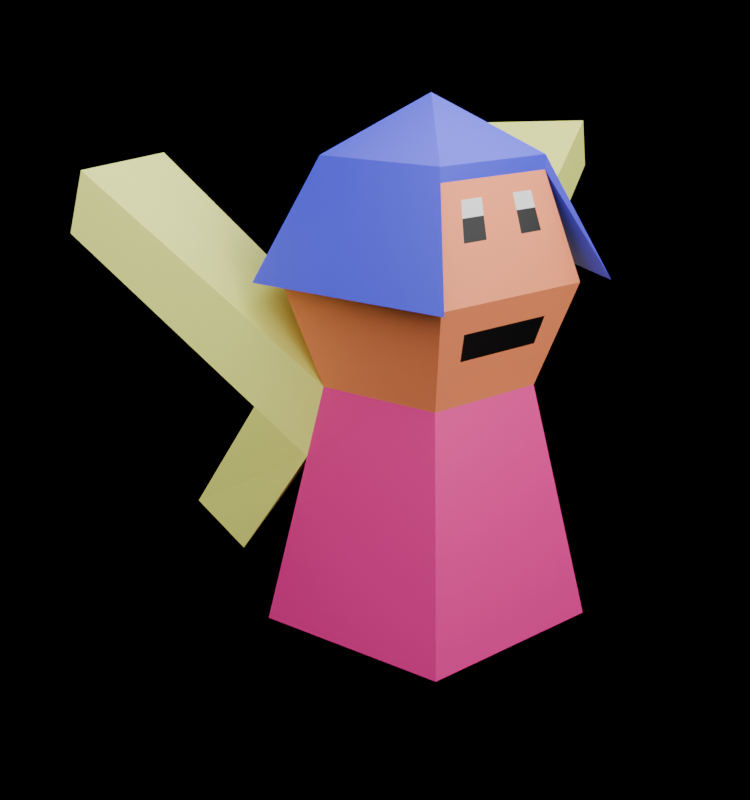 # Source: Pixie.blend  (saved by Blender 5.2.45; exported with 4.5.12 LTS)
import bpy
from mathutils import Matrix  # noqa: F401  (used for matrix-valued properties, if any)

bpy.ops.wm.read_factory_settings(use_empty=True)
scene = bpy.context.scene
scene.name = 'Scene'

# ---- materials (node trees are filled in below, after node groups)
mat_cloth_s_color = bpy.data.materials.new("Cloth's Color")
mat_wing_color = bpy.data.materials.new('Wing Color')
mat_skin_coilor = bpy.data.materials.new('Skin Coilor')
mat_hair_color = bpy.data.materials.new('Hair Color')
mat_eye_color = bpy.data.materials.new('Eye Color')
mat_eye_whites = bpy.data.materials.new('Eye Whites')

# ---- material node trees
mat_cloth_s_color.use_nodes = True; mat_cloth_s_color.node_tree.nodes.clear()
_N = mat_cloth_s_color.node_tree.nodes; _L = mat_cloth_s_color.node_tree.links
n0 = _N.new('ShaderNodeBsdfPrincipled'); n0.name = 'Principled BSDF'; n0.location = (-200, 100)
n0.inputs[0].default_value = (0.8, 0.02178, 0.2735, 1.0)
n0.inputs[10].default_value = 0.005
n1 = _N.new('ShaderNodeOutputMaterial'); n1.name = 'Material Output'; n1.location = (200, 100)
_L.new(n0.outputs[0], n1.inputs[0])
n1.is_active_output = True
mat_wing_color.use_nodes = True; mat_wing_color.node_tree.nodes.clear()
_N = mat_wing_color.node_tree.nodes; _L = mat_wing_color.node_tree.links
n0 = _N.new('ShaderNodeBsdfPrincipled'); n0.name = 'Principled BSDF'; n0.location = (-200, 100)
n0.inputs[0].default_value = (0.7197, 0.8, 0.151, 1.0)
n0.inputs[10].default_value = 0.005
n1 = _N.new('ShaderNodeOutputMaterial'); n1.name = 'Material Output'; n1.location = (200, 100)
_L.new(n0.outputs[0], n1.inputs[0])
n1.is_active_output = True
mat_skin_coilor.use_nodes = True; mat_skin_coilor.node_tree.nodes.clear()
_N = mat_skin_coilor.node_tree.nodes; _L = mat_skin_coilor.node_tree.links
n0 = _N.new('ShaderNodeBsdfPrincipled'); n0.name = 'Principled BSDF'; n0.location = (-200, 100)
n0.inputs[0].default_value = (1.0, 0.2704, 0.1028, 1.0)
n0.inputs[10].default_value = 0.005
n1 = _N.new('ShaderNodeOutputMaterial'); n1.name = 'Material Output'; n1.location = (200, 100)
_L.new(n0.outputs[0], n1.inputs[0])
n1.is_active_output = True
mat_hair_color.use_nodes = True; mat_hair_color.node_tree.nodes.clear()
_N = mat_hair_color.node_tree.nodes; _L = mat_hair_color.node_tree.links
n0 = _N.new('ShaderNodeBsdfPrincipled'); n0.name = 'Principled BSDF'; n0.location = (-200, 100)
n0.inputs[0].default_value = (0.04938, 0.04, 0.8, 1.0)
n0.inputs[10].default_value = 0.005
n1 = _N.new('ShaderNodeOutputMaterial'); n1.name = 'Material Output'; n1.location = (200, 100)
_L.new(n0.outputs[0], n1.inputs[0])
n1.is_active_output = True
mat_eye_color.use_nodes = True; mat_eye_color.node_tree.nodes.clear()
_N = mat_eye_color.node_tree.nodes; _L = mat_eye_color.node_tree.links
n0 = _N.new('ShaderNodeBsdfPrincipled'); n0.name = 'Principled BSDF'; n0.location = (-200, 100)
n0.inputs[0].default_value = (0.0, 0.0, 0.0, 1.0)
n0.inputs[10].default_value = 0.005
n1 = _N.new('ShaderNodeOutputMaterial'); n1.name = 'Material Output'; n1.location = (200, 100)
_L.new(n0.outputs[0], n1.inputs[0])
n1.is_active_output = True
mat_eye_whites.use_nodes = True; mat_eye_whites.node_tree.nodes.clear()
_N = mat_eye_whites.node_tree.nodes; _L = mat_eye_whites.node_tree.links
n0 = _N.new('ShaderNodeBsdfPrincipled'); n0.name = 'Principled BSDF'; n0.location = (-200, 100)
n0.inputs[10].default_value = 0.005
n1 = _N.new('ShaderNodeOutputMaterial'); n1.name = 'Material Output'; n1.location = (200, 100)
_L.new(n0.outputs[0], n1.inputs[0])
n1.is_active_output = True

# ---- world
world_world = bpy.data.worlds.new('World'); scene.world = world_world
world_world.use_nodes = True; world_world.node_tree.nodes.clear()
_N = world_world.node_tree.nodes; _L = world_world.node_tree.links
n0 = _N.new('ShaderNodeOutputWorld'); n0.name = 'World Output'; n0.location = (200, 100)
n1 = _N.new('ShaderNodeBackground'); n1.name = 'Background'; n1.location = (-200, 100)
n1.inputs[0].default_value = (0.0, 0.0, 0.0, 0.0)
_L.new(n1.outputs[0], n0.inputs[0])
n0.is_active_output = True
world_world.color = (0.05088, 0.05088, 0.05088)
world_world.sun_shadow_jitter_overblur = 0.0

# ---- cameras
cam_camera = bpy.data.cameras.new('Camera')

# ---- lights
light_point = bpy.data.lights.new('Point', 'POINT')
light_point.exposure = 2.532
light_point.energy = 1434.0
light_point.shadow_soft_size = 8.79

# ---- meshes
me_circle = bpy.data.meshes.new('Circle')
me_circle.from_pydata([(0.0, 1.0, 0.0), (-0.9511, 0.309, 0.0), (-0.5878, -0.809, 0.0), (0.5878, -0.809, 0.0), (0.9511, 0.309, 0.0), (4.41e-09, 0.6301, 1.431), (-0.5993, 0.1947, 1.431), (-0.3704, -0.5098, 1.431), (0.3704, -0.5098, 1.431), (0.5993, 0.1947, 1.431), (4.41e-09, 0.6301, 2.648), (-0.5993, 0.1947, 2.648), (-0.3704, -0.5098, 2.648), (0.3704, -0.5098, 2.648), (0.5993, 0.1947, 2.648), (0.8122, 0.2639, 2.047), (5.976e-09, 0.854, 2.047), (-0.502, -0.6909, 2.047), (0.502, -0.6909, 2.047), (-0.8122, 0.2639, 2.047), (-0.5993, 0.1947, 2.729), (4.41e-09, 0.6301, 2.729), (-0.3704, -0.5098, 2.729), (0.3704, -0.5098, 2.729), (0.5993, 0.1947, 2.729), (0.0, -2.416e-09, 3.032), (-0.9709, 0.3155, 2.071), (0.0, 1.021, 2.071), (-0.6, -0.8259, 2.071), (0.9709, 0.3155, 2.071), (0.6, -0.8259, 2.071), (-0.9709, 0.3155, 2.071), (-0.6, -0.8259, 2.071), (0.6, -0.8259, 2.071), (0.9709, 0.3155, 2.071), (0.0, 1.021, 2.071), (3.134e-09, 0.7371, 1.017), (-0.7011, 0.2278, 1.017), (0.4333, -0.5964, 1.017), (0.7011, 0.2278, 1.017), (-0.4333, -0.5964, 1.017), (-1.794, 0.5172, 2.721), (1.177, 0.837, 2.721), (1.794, 0.5172, 2.721), (-1.867, 0.5415, 2.416), (1.867, 0.5415, 2.416), (1.177, 0.9156, 2.416), (-1.177, 0.9156, 2.416), (-1.177, 0.837, 2.721), (0.2948, 0.7818, 1.368), (0.9932, 0.3064, 1.368), (0.8985, 0.2755, 1.754), (0.2948, 0.6819, 1.754), (-0.9932, 0.3064, 1.368), (-0.8985, 0.2755, 1.754), (-0.2948, 0.7818, 1.368), (-0.2948, 0.6819, 1.754), (1.006, 0.4707, 0.4242), (-1.006, 0.4707, 0.4242), (1.245, 0.5493, 0.7747), (0.6754, 1.025, 0.7747), (-1.245, 0.5493, 0.7747), (-0.6754, 1.025, 0.7747), (3.134e-09, 0.7371, 1.017), (3.134e-09, 0.7371, 1.017), (0.4351, 0.98, 0.4242), (-0.4351, 0.98, 0.4242), (5.193e-09, 0.742, 2.348), (0.4362, -0.6003, 2.348), (-0.7057, 0.2293, 2.348), (0.7057, 0.2293, 2.348), (-0.4362, -0.6003, 2.348), (0.0, -0.809, 0.0), (0.0, -0.5098, 1.431), (0.0, -0.5098, 2.648), (0.0, -0.6909, 2.047), (0.0, -0.5098, 2.729), (0.0, -0.5964, 1.017), (0.0, -0.6003, 2.348), (-0.1667, -0.809, 0.0), (0.6814, 0.505, 0.0), (-0.105, -0.5098, 1.431), (-0.105, -0.5098, 2.648), (-0.1423, -0.6909, 2.047), (-0.105, -0.5098, 2.729), (0.2653, -0.3652, 2.815), (-0.1229, -0.5964, 1.017), (0.5023, 0.3722, 1.017), (0.1514, -0.492, 0.0), (-0.1237, -0.6003, 2.348), (-0.6908, -0.492, 0.0), (-0.4353, -0.31, 1.431), (-0.4353, -0.31, 2.648), (-0.5899, -0.4201, 2.047), (-0.4353, -0.31, 2.729), (-0.2653, -0.3652, 2.815), (-0.7052, -0.5022, 2.071), (-0.7052, -0.5022, 2.071), (-0.5092, -0.3626, 1.017), (-0.5126, -0.3651, 2.348), (0.1667, -0.809, 0.0), (0.105, -0.5098, 1.431), (0.105, -0.5098, 2.648), (0.1423, -0.6909, 2.047), (0.105, -0.5098, 2.729), (0.1229, -0.5964, 1.017), (0.1237, -0.6003, 2.348), (-0.07648, -0.7191, 0.0), (6.706e-08, -0.4688, 2.754), (-0.8131, -0.1156, 0.0), (-0.5123, -0.07287, 1.431), (-0.5123, -0.07287, 2.648), (-0.6944, -0.09876, 2.047), (-0.5123, -0.07287, 2.729), (-0.83, -0.1181, 2.071), (-0.83, -0.1181, 2.071), (-0.5993, -0.08524, 1.017), (-0.6033, -0.08581, 2.348), (0.1247, -0.4201, 2.783), (-0.1407, -0.1936, 2.917), (0.3645, -0.809, 0.0), (0.2297, -0.5098, 1.431), (0.2297, -0.5098, 2.648), (0.3113, -0.6909, 2.047), (0.2297, -0.5098, 2.729), (0.2687, -0.5964, 1.017), (0.2705, -0.6003, 2.348), (0.03059, -0.6124, 0.0), (-0.4755, 0.6545, 0.0), (-0.3772, -0.809, 0.0), (0.7694, -0.25, 0.0), (-0.2996, 0.4124, 1.431), (-0.2377, -0.5098, 1.431), (0.4848, -0.1575, 1.431), (-0.2996, 0.4124, 2.648), (-0.2377, -0.5098, 2.648), (0.4848, -0.1575, 2.648), (0.6571, -0.2135, 2.047), (-0.4061, 0.5589, 2.047), (-0.3222, -0.6909, 2.047), (-0.2996, 0.4124, 2.729), (-0.2377, -0.5098, 2.729), (0.4848, -0.1575, 2.729), (0.1327, -0.1826, 2.924), (-0.4854, 0.6681, 2.071), (0.7854, -0.2552, 2.071), (-0.4854, 0.6681, 2.071), (0.7854, -0.2552, 2.071), (-0.2781, -0.5964, 1.017), (0.5672, -0.1843, 1.017), (-0.3505, 0.4825, 1.017), (-1.485, 0.6771, 2.721), (-1.522, 0.7285, 2.416), (-0.5966, 0.4787, 1.754), (-0.644, 0.5441, 1.368), (-0.7208, 0.7253, 0.4242), (-0.96, 0.787, 0.7747), (0.5709, -0.1855, 2.348), (-0.3529, 0.4857, 2.348), (-0.2799, -0.6003, 2.348), (0.3407, 0.7525, 0.0), (0.2511, 0.5547, 1.017), (-0.3998, -0.09148, 0.0), (0.4164, 0.006495, 0.0), (-0.1327, -0.417, 2.784), (-0.3836, -0.6055, 0.0), (-0.008005, -0.3069, 2.85), (-0.3912, -0.364, 0.0), (-0.02957, 0.3305, 0.0), (4.649e-09, 0.6644, 2.556), (0.3905, -0.5375, 2.556), (-0.6318, 0.2053, 2.556), (0.6318, 0.2053, 2.556), (-0.3905, -0.5375, 2.556), (0.0, -0.5375, 2.556), (-0.1107, -0.5375, 2.556), (-0.4589, -0.3268, 2.556), (0.1107, -0.5375, 2.556), (-0.5402, -0.07683, 2.556), (0.2422, -0.5375, 2.556), (-0.2506, -0.5375, 2.556), (0.5112, -0.1661, 2.556), (-0.3159, 0.4348, 2.556), (0.7555, 0.2455, 1.883), (-0.4669, -0.6426, 1.883), (5.559e-09, 0.7944, 1.883), (0.4669, -0.6426, 1.883), (-0.7555, 0.2455, 1.883), (0.0, -0.6426, 1.883), (-0.1324, -0.6426, 1.883), (0.1324, -0.6426, 1.883), (-0.5487, -0.3908, 1.883), (-0.6459, -0.09186, 1.883), (0.2896, -0.6426, 1.883), (-0.2997, -0.6426, 1.883), (-0.3777, 0.5199, 1.883), (0.6112, -0.1986, 1.883), (0.6984, 0.2269, 1.718), (-0.4316, -0.5941, 1.718), (5.139e-09, 0.7343, 1.718), (0.4316, -0.5941, 1.718), (-0.6984, 0.2269, 1.718), (0.0, -0.5941, 1.718), (-0.1224, -0.5941, 1.718), (0.1224, -0.5941, 1.718), (-0.5073, -0.3613, 1.718), (-0.5971, -0.08492, 1.718), (0.2677, -0.5941, 1.718), (-0.277, -0.5941, 1.718), (-0.3492, 0.4806, 1.718), (0.565, -0.1836, 1.718), (0.6635, 0.2156, 2.467), (-0.4101, -0.5644, 2.467), (4.882e-09, 0.6977, 2.467), (0.4101, -0.5644, 2.467), (-0.6635, 0.2156, 2.467), (0.0, -0.5644, 2.467), (-0.1163, -0.5644, 2.467), (-0.482, -0.3432, 2.467), (0.1163, -0.5644, 2.467), (-0.5673, -0.08068, 2.467), (0.2543, -0.5644, 2.467), (-0.2632, -0.5644, 2.467), (0.5368, -0.1744, 2.467), (-0.3318, 0.4566, 2.467), (-0.4854, 0.6681, 2.071), (0.0, 1.021, 2.071), (-0.83, -0.1181, 2.071), (-0.9709, 0.3155, 2.071), (0.7854, -0.2552, 2.071), (0.6, -0.8259, 2.071), (0.9709, 0.3155, 2.071), (-0.9709, 0.3155, 2.071), (-0.6, -0.8259, 2.071), (-0.6, -0.8259, 2.071), (0.6, -0.8259, 2.071), (0.9709, 0.3155, 2.071), (0.0, 1.021, 2.071), (-0.4854, 0.6681, 2.071), (-0.83, -0.1181, 2.071), (0.7854, -0.2552, 2.071), (-0.7052, -0.5022, 2.071), (-0.7052, -0.5022, 2.071)], [], [(154, 53, 44, 152), (149, 39, 9, 133), (98, 40, 7, 91), (50, 49, 46, 45), (125, 38, 8, 121), (172, 169, 10, 14), (179, 170, 13, 122), (182, 171, 11, 134), (181, 172, 14, 136), (176, 173, 12, 92), (191, 184, 17, 93), (196, 183, 15, 137), (195, 187, 19, 138), (193, 186, 18, 123), (183, 185, 16, 15), (113, 20, 31, 115), (21, 24, 34, 35), (23, 13, 30, 33), (122, 13, 23, 124), (140, 21, 35, 146), (24, 21, 25), (118, 124, 23, 85), (21, 140, 20, 25), (142, 24, 25, 143), (94, 22, 95), (31, 146, 238, 232), (28, 32, 233, 234), (35, 34, 236, 237), (145, 29, 231, 229), (136, 14, 29, 145), (134, 11, 26, 144), (14, 10, 27, 29), (12, 22, 32, 28), (142, 23, 33, 147), (92, 12, 28, 96), (120, 3, 38, 125), (160, 0, 63, 161), (90, 2, 40, 98), (130, 4, 39, 149), (128, 1, 37, 150), (152, 44, 41, 151), (45, 46, 42, 43), (51, 50, 45, 43), (53, 54, 41, 44), (52, 51, 43, 42), (153, 56, 48, 151), (49, 52, 42, 46), (56, 5, 64, 55), (36, 5, 52, 49), (5, 9, 51, 52), (9, 39, 50, 51), (49, 50, 59, 60), (48, 56, 55, 47), (131, 5, 56, 153), (37, 6, 54, 53), (36, 49, 60, 65), (57, 65, 60, 59), (155, 58, 61, 156), (150, 37, 58, 155), (55, 64, 66, 62), (37, 53, 61, 58), (154, 55, 62, 156), (65, 57, 39, 36), (50, 39, 57, 59), (127, 88, 3, 120), (163, 80, 4, 130), (93, 17, 71, 99), (137, 15, 70, 157), (138, 19, 69, 158), (123, 18, 68, 126), (15, 16, 67, 70), (83, 75, 78, 89), (79, 72, 77, 86), (82, 74, 76, 84), (189, 188, 75, 83), (175, 174, 74, 82), (86, 77, 73, 81), (148, 86, 81, 132), (180, 175, 82, 135), (194, 189, 83, 139), (135, 82, 84, 141), (129, 79, 86, 148), (139, 83, 89, 159), (168, 160, 80, 163), (167, 162, 88, 127), (4, 80, 87, 39), (166, 118, 85, 143), (141, 84, 108, 164), (129, 165, 107, 79), (75, 103, 106, 78), (112, 93, 99, 117), (79, 107, 100, 72), (109, 90, 98, 116), (72, 100, 105, 77), (111, 92, 96, 114), (147, 33, 235, 240), (113, 94, 95, 119), (84, 76, 104, 108), (74, 102, 104, 76), (22, 94, 97, 32), (188, 190, 103, 75), (192, 191, 93, 112), (178, 176, 92, 111), (174, 177, 102, 74), (77, 105, 101, 73), (116, 98, 91, 110), (37, 116, 110, 6), (171, 178, 111, 11), (187, 192, 112, 19), (20, 113, 119, 25), (144, 26, 228, 225), (11, 111, 114, 26), (1, 109, 116, 37), (19, 112, 117, 69), (164, 108, 118, 166), (165, 167, 127, 107), (103, 123, 126, 106), (107, 127, 120, 100), (100, 120, 125, 105), (108, 104, 124, 118), (102, 122, 124, 104), (94, 113, 115, 97), (190, 193, 123, 103), (177, 179, 122, 102), (105, 125, 121, 101), (90, 109, 167, 165), (95, 164, 166, 119), (2, 90, 165, 129), (22, 141, 164, 95), (119, 166, 143, 25), (109, 1, 162, 167), (162, 168, 163, 88), (1, 128, 168, 162), (128, 0, 160, 168), (17, 139, 159, 71), (2, 129, 148, 40), (12, 135, 141, 22), (184, 194, 139, 17), (173, 180, 135, 12), (40, 148, 132, 7), (16, 138, 158, 67), (18, 137, 157, 68), (88, 163, 130, 3), (53, 154, 156, 61), (63, 150, 155, 66), (66, 155, 156, 62), (6, 131, 153, 54), (54, 153, 151, 41), (47, 152, 151, 48), (0, 128, 150, 63), (3, 130, 149, 38), (80, 160, 161, 87), (24, 142, 147, 34), (10, 134, 144, 27), (13, 136, 145, 30), (29, 27, 226, 231), (115, 31, 232, 239), (23, 142, 143, 85), (20, 140, 146, 31), (185, 195, 138, 16), (186, 196, 137, 18), (170, 181, 136, 13), (169, 182, 134, 10), (38, 149, 133, 8), (55, 154, 152, 47), (213, 224, 182, 169), (214, 223, 181, 170), (212, 222, 180, 173), (219, 221, 179, 177), (215, 220, 178, 171), (216, 219, 177, 174), (220, 218, 176, 178), (222, 217, 175, 180), (217, 216, 174, 175), (218, 212, 173, 176), (223, 211, 172, 181), (224, 215, 171, 182), (221, 214, 170, 179), (211, 213, 169, 172), (200, 210, 196, 186), (199, 209, 195, 185), (198, 208, 194, 184), (204, 207, 193, 190), (201, 206, 192, 187), (206, 205, 191, 192), (202, 204, 190, 188), (208, 203, 189, 194), (203, 202, 188, 189), (197, 199, 185, 183), (207, 200, 186, 193), (209, 201, 187, 195), (210, 197, 183, 196), (205, 198, 184, 191), (91, 7, 198, 205), (133, 9, 197, 210), (131, 6, 201, 209), (121, 8, 200, 207), (9, 5, 199, 197), (81, 73, 202, 203), (132, 81, 203, 208), (73, 101, 204, 202), (110, 91, 205, 206), (6, 110, 206, 201), (101, 121, 207, 204), (7, 132, 208, 198), (5, 131, 209, 199), (8, 133, 210, 200), (70, 67, 213, 211), (126, 68, 214, 221), (158, 69, 215, 224), (157, 70, 211, 223), (99, 71, 212, 218), (89, 78, 216, 217), (159, 89, 217, 222), (117, 99, 218, 220), (78, 106, 219, 216), (69, 117, 220, 215), (106, 126, 221, 219), (71, 159, 222, 212), (68, 157, 223, 214), (67, 158, 224, 213), (241, 234, 233, 242), (229, 231, 236, 240), (225, 228, 232, 238), (231, 226, 237, 236), (227, 241, 242, 239), (228, 227, 239, 232), (226, 225, 238, 237), (230, 229, 240, 235), (33, 30, 230, 235), (114, 96, 241, 227), (96, 28, 234, 241), (34, 147, 240, 236), (97, 115, 239, 242), (32, 97, 242, 233), (27, 144, 225, 226), (26, 114, 227, 228), (146, 35, 237, 238), (30, 145, 229, 230)])
me_circle.polygons.foreach_set('material_index', [1, 0, 0, 1, 0, 2, 2, 2, 2, 2, 2, 2, 2, 2, 2, 3, 3, 3, 3, 3, 3, 3, 3, 3, 3, 3, 3, 3, 3, 3, 3, 3, 3, 3, 3, 0, 0, 0, 0, 0, 1, 1, 1, 1, 1, 1, 1, 1, 1, 1, 1, 1, 1, 1, 1, 1, 1, 1, 1, 1, 1, 1, 1, 1, 0, 0, 2, 2, 2, 2, 2, 2, 0, 3, 2, 2, 0, 0, 2, 2, 3, 0, 2, 0, 0, 0, 3, 3, 0, 2, 2, 0, 0, 0, 3, 3, 3, 3, 3, 3, 2, 2, 2, 2, 0, 0, 0, 2, 2, 3, 3, 3, 0, 2, 3, 0, 2, 0, 0, 3, 3, 3, 2, 2, 0, 0, 3, 0, 3, 3, 0, 0, 0, 0, 2, 0, 3, 2, 2, 0, 2, 2, 0, 1, 1, 1, 1, 1, 1, 0, 0, 0, 3, 3, 3, 3, 3, 3, 3, 2, 2, 2, 2, 0, 1, 2, 2, 2, 5, 2, 2, 2, 5, 2, 2, 2, 2, 2, 2, 2, 2, 2, 4, 2, 2, 4, 4, 4, 2, 2, 2, 2, 2, 2, 2, 2, 2, 2, 2, 2, 2, 2, 2, 2, 2, 2, 2, 2, 2, 2, 2, 2, 2, 4, 2, 2, 2, 4, 2, 2, 2, 3, 3, 3, 3, 3, 3, 3, 3, 3, 3, 3, 3, 3, 3, 3, 3, 3, 3])
_uv = me_circle.uv_layers.new(name='UVMap')
_uv.uv.foreach_set('vector', [0.0, 0.0, 0.0, 0.0, 0.0, 0.0, 0.0, 0.0, 0.0, 0.0, 0.0, 0.0, 0.0, 0.0, 0.0, 0.0, 0.0, 0.0, 0.0, 0.0, 0.0, 0.0, 0.0, 0.0, 0.0, 0.0, 0.0, 0.0, 0.0, 0.0, 0.0, 0.0, 0.0, 0.0, 0.0, 0.0, 0.0, 0.0, 0.0, 0.0, 0.0, 0.0, 0.0, 0.0, 0.0, 0.0, 0.0, 0.0, 0.0, 0.0, 0.0, 0.0, 0.0, 0.0, 0.0, 0.0, 0.0, 0.0, 0.0, 0.0, 0.0, 0.0, 0.0, 0.0, 0.0, 0.0, 0.0, 0.0, 0.0, 0.0, 0.0, 0.0, 0.0, 0.0, 0.0, 0.0, 0.0, 0.0, 0.0, 0.0, 0.0, 0.0, 0.0, 0.0, 0.0, 0.0, 0.0, 0.0, 0.0, 0.0, 0.0, 0.0, 0.0, 0.0, 0.0, 0.0, 0.0, 0.0, 0.0, 0.0, 0.0, 0.0, 0.0, 0.0, 0.0, 0.0, 0.0, 0.0, 0.0, 0.0, 0.0, 0.0, 0.0, 0.0, 0.0, 0.0, 0.0, 0.0, 0.0, 0.0, 0.0, 0.0, 0.0, 0.0, 0.0, 0.0, 0.0, 0.0, 0.0, 0.0, 0.0, 0.0, 0.0, 0.0, 0.0, 0.0, 0.0, 0.0, 0.0, 0.0, 0.0, 0.0, 0.0, 0.0, 0.0, 0.0, 0.0, 0.0, 0.0, 0.0, 0.0, 0.0, 0.0, 0.0, 0.0, 0.0, 0.0, 0.0, 0.0, 0.0, 0.0, 0.0, 0.0, 0.0, 0.0, 0.0, 0.0, 0.0, 0.0, 0.0, 0.0, 0.0, 0.0, 0.0, 0.0, 0.0, 0.0, 0.0, 0.0, 0.0, 0.0, 0.0, 0.0, 0.0, 0.0, 0.0, 0.0, 0.0, 0.0, 0.0, 0.0, 0.0, 0.0, 0.0, 0.0, 0.0, 0.0, 0.0, 0.0, 0.0, 0.0, 0.0, 0.0, 0.0, 0.0, 0.0, 0.0, 0.0, 0.0, 0.0, 0.0, 0.0, 0.0, 0.0, 0.0, 0.0, 0.0, 0.0, 0.0, 0.0, 0.0, 0.0, 0.0, 0.0, 0.0, 0.0, 0.0, 0.0, 0.0, 0.0, 0.0, 0.0, 0.0, 0.0, 0.0, 0.0, 0.0, 0.0, 0.0, 0.0, 0.0, 0.0, 0.0, 0.0, 0.0, 0.0, 0.0, 0.0, 0.0, 0.0, 0.0, 0.0, 0.0, 0.0, 0.0, 0.0, 0.0, 0.0, 0.0, 0.0, 0.0, 0.0, 0.0, 0.0, 0.0, 0.0, 0.0, 0.0, 0.0, 0.0, 0.0, 0.0, 0.0, 0.0, 0.0, 0.0, 0.0, 0.0, 0.0, 0.0, 0.0, 0.0, 0.0, 0.0, 0.0, 0.0, 0.0, 0.0, 0.0, 0.0, 0.0, 0.0, 0.0, 0.0, 0.0, 0.0, 0.0, 0.0, 0.0, 0.0, 0.0, 0.0, 0.0, 0.0, 0.0, 0.0, 0.0, 0.0, 0.0, 0.0, 0.0, 0.0, 0.0, 0.0, 0.0, 0.0, 0.0, 0.0, 0.0, 0.0, 0.0, 0.0, 0.0, 0.0, 0.0, 0.0, 0.0, 0.0, 0.0, 0.0, 0.0, 0.0, 0.0, 0.0, 0.0, 0.0, 0.0, 0.0, 0.0, 0.0, 0.0, 0.0, 0.0, 0.0, 0.0, 0.0, 0.0, 0.0, 0.0, 0.0, 0.0, 0.0, 0.0, 0.0, 0.0, 0.0, 0.0, 0.0, 0.0, 0.0, 0.0, 0.0, 0.0, 0.0, 0.0, 0.0, 0.0, 0.0, 0.0, 0.0, 0.0, 0.0, 0.0, 0.0, 0.0, 0.0, 0.0, 0.0, 0.0, 0.0, 0.0, 0.0, 0.0, 0.0, 0.0, 0.0, 0.0, 0.0, 0.0, 0.0, 0.0, 0.0, 0.0, 0.0, 0.0, 0.0, 0.0, 0.0, 0.0, 0.0, 0.0, 0.0, 0.0, 0.0, 0.0, 0.0, 0.0, 0.0, 0.0, 0.0, 0.0, 0.0, 0.0, 0.0, 0.0, 0.0, 0.0, 0.0, 0.0, 0.0, 0.0, 0.0, 0.0, 0.0, 0.0, 0.0, 0.0, 0.0, 0.0, 0.0, 0.0, 0.0, 0.0, 0.0, 0.0, 0.0, 0.0, 0.0, 0.0, 0.0, 0.0, 0.0, 0.0, 0.0, 0.0, 0.0, 0.0, 0.0, 0.0, 0.0, 0.0, 0.0, 0.0, 0.0, 0.0, 0.0, 0.0, 0.0, 0.0, 0.0, 0.0, 0.0, 0.0, 0.0, 0.0, 0.0, 0.0, 0.0, 0.0, 0.0, 0.0, 0.0, 0.0, 0.0, 0.0, 0.0, 0.0, 0.0, 0.0, 0.0, 0.0, 0.0, 0.0, 0.0, 0.0, 0.0, 0.0, 0.0, 0.0, 0.0, 0.0, 0.0, 0.0, 0.0, 0.0, 0.0, 0.0, 0.0, 0.0, 0.0, 0.0, 0.0, 0.0, 0.0, 0.0, 0.0, 0.0, 0.0, 0.0, 0.0, 0.0, 0.0, 0.0, 0.0, 0.0, 0.0, 0.0, 0.0, 0.0, 0.0, 0.0, 0.0, 0.0, 0.0, 0.0, 0.0, 0.0, 0.0, 0.0, 0.0, 0.0, 0.0, 0.0, 0.0, 0.0, 0.0, 0.0, 0.0, 0.0, 0.0, 0.0, 0.0, 0.0, 0.0, 0.0, 0.0, 0.0, 0.0, 0.0, 0.0, 0.0, 0.0, 0.0, 0.0, 0.0, 0.0, 0.0, 0.0, 0.0, 0.0, 0.0, 0.0, 0.0, 0.0, 0.0, 0.0, 0.0, 0.0, 0.0, 0.0, 0.0, 0.0, 0.0, 0.0, 0.0, 0.0, 0.0, 0.0, 0.0, 0.0, 0.0, 0.0, 0.0, 0.0, 0.0, 0.0, 0.0, 0.0, 0.0, 0.0, 0.0, 0.0, 0.0, 0.0, 0.0, 0.0, 0.0, 0.0, 0.0, 0.0, 0.0, 0.0, 0.0, 0.0, 0.0, 0.0, 0.0, 0.0, 0.0, 0.0, 0.0, 0.0, 0.0, 0.0, 0.0, 0.0, 0.0, 0.0, 0.0, 0.0, 0.0, 0.0, 0.0, 0.0, 0.0, 0.0, 0.0, 0.0, 0.0, 0.0, 0.0, 0.0, 0.0, 0.0, 0.0, 0.0, 0.0, 0.0, 0.0, 0.0, 0.0, 0.0, 0.0, 0.0, 0.0, 0.0, 0.0, 0.0, 0.0, 0.0, 0.0, 0.0, 0.0, 0.0, 0.0, 0.0, 0.0, 0.0, 0.0, 0.0, 0.0, 0.0, 0.0, 0.0, 0.0, 0.0, 0.0, 0.0, 0.0, 0.0, 0.0, 0.0, 0.0, 0.0, 0.0, 0.0, 0.0, 0.0, 0.0, 0.0, 0.0, 0.0, 0.0, 0.0, 0.0, 0.0, 0.0, 0.0, 0.0, 0.0, 0.0, 0.0, 0.0, 0.0, 0.0, 0.0, 0.0, 0.0, 0.0, 0.0, 0.0, 0.0, 0.0, 0.0, 0.0, 0.0, 0.0, 0.0, 0.0, 0.0, 0.0, 0.0, 0.0, 0.0, 0.0, 0.0, 0.0, 0.0, 0.0, 0.0, 0.0, 0.0, 0.0, 0.0, 0.0, 0.0, 0.0, 0.0, 0.0, 0.0, 0.0, 0.0, 0.0, 0.0, 0.0, 0.0, 0.0, 0.0, 0.0, 0.0, 0.0, 0.0, 0.0, 0.0, 0.0, 0.0, 0.0, 0.0, 0.0, 0.0, 0.0, 0.0, 0.0, 0.0, 0.0, 0.0, 0.0, 0.0, 0.0, 0.0, 0.0, 0.0, 0.0, 0.0, 0.0, 0.0, 0.0, 0.0, 0.0, 0.0, 0.0, 0.0, 0.0, 0.0, 0.0, 0.0, 0.0, 0.0, 0.0, 0.0, 0.0, 0.0, 0.0, 0.0, 0.0, 0.0, 0.0, 0.0, 0.0, 0.0, 0.0, 0.0, 0.0, 0.0, 0.0, 0.0, 0.0, 0.0, 0.0, 0.0, 0.0, 0.0, 0.0, 0.0, 0.0, 0.0, 0.0, 0.0, 0.0, 0.0, 0.0, 0.0, 0.0, 0.0, 0.0, 0.0, 0.0, 0.0, 0.0, 0.0, 0.0, 0.0, 0.0, 0.0, 0.0, 0.0, 0.0, 0.0, 0.0, 0.0, 0.0, 0.0, 0.0, 0.0, 0.0, 0.0, 0.0, 0.0, 0.0, 0.0, 0.0, 0.0, 0.0, 0.0, 0.0, 0.0, 0.0, 0.0, 0.0, 0.0, 0.0, 0.0, 0.0, 0.0, 0.0, 0.0, 0.0, 0.0, 0.0, 0.0, 0.0, 0.0, 0.0, 0.0, 0.0, 0.0, 0.0, 0.0, 0.0, 0.0, 0.0, 0.0, 0.0, 0.0, 0.0, 0.0, 0.0, 0.0, 0.0, 0.0, 0.0, 0.0, 0.0, 0.0, 0.0, 0.0, 0.0, 0.0, 0.0, 0.0, 0.0, 0.0, 0.0, 0.0, 0.0, 0.0, 0.0, 0.0, 0.0, 0.0, 0.0, 0.0, 0.0, 0.0, 0.0, 0.0, 0.0, 0.0, 0.0, 0.0, 0.0, 0.0, 0.0, 0.0, 0.0, 0.0, 0.0, 0.0, 0.0, 0.0, 0.0, 0.0, 0.0, 0.0, 0.0, 0.0, 0.0, 0.0, 0.0, 0.0, 0.0, 0.0, 0.0, 0.0, 0.0, 0.0, 0.0, 0.0, 0.0, 0.0, 0.0, 0.0, 0.0, 0.0, 0.0, 0.0, 0.0, 0.0, 0.0, 0.0, 0.0, 0.0, 0.0, 0.0, 0.0, 0.0, 0.0, 0.0, 0.0, 0.0, 0.0, 0.0, 0.0, 0.0, 0.0, 0.0, 0.0, 0.0, 0.0, 0.0, 0.0, 0.0, 0.0, 0.0, 0.0, 0.0, 0.0, 0.0, 0.0, 0.0, 0.0, 0.0, 0.0, 0.0, 0.0, 0.0, 0.0, 0.0, 0.0, 0.0, 0.0, 0.0, 0.0, 0.0, 0.0, 0.0, 0.0, 0.0, 0.0, 0.0, 0.0, 0.0, 0.0, 0.0, 0.0, 0.0, 0.0, 0.0, 0.0, 0.0, 0.0, 0.0, 0.0, 0.0, 0.0, 0.0, 0.0, 0.0, 0.0, 0.0, 0.0, 0.0, 0.0, 0.0, 0.0, 0.0, 0.0, 0.0, 0.0, 0.0, 0.0, 0.0, 0.0, 0.0, 0.0, 0.0, 0.0, 0.0, 0.0, 0.0, 0.0, 0.0, 0.0, 0.0, 0.0, 0.0, 0.0, 0.0, 0.0, 0.0, 0.0, 0.0, 0.0, 0.0, 0.0, 0.0, 0.0, 0.0, 0.0, 0.0, 0.0, 0.0, 0.0, 0.0, 0.0, 0.0, 0.0, 0.0, 0.0, 0.0, 0.0, 0.0, 0.0, 0.0, 0.0, 0.0, 0.0, 0.0, 0.0, 0.0, 0.0, 0.0, 0.0, 0.0, 0.0, 0.0, 0.0, 0.0, 0.0, 0.0, 0.0, 0.0, 0.0, 0.0, 0.0, 0.0, 0.0, 0.0, 0.0, 0.0, 0.0, 0.0, 0.0, 0.0, 0.0, 0.0, 0.0, 0.0, 0.0, 0.0, 0.0, 0.0, 0.0, 0.0, 0.0, 0.0, 0.0, 0.0, 0.0, 0.0, 0.0, 0.0, 0.0, 0.0, 0.0, 0.0, 0.0, 0.0, 0.0, 0.0, 0.0, 0.0, 0.0, 0.0, 0.0, 0.0, 0.0, 0.0, 0.0, 0.0, 0.0, 0.0, 0.0, 0.0, 0.0, 0.0, 0.0, 0.0, 0.0, 0.0, 0.0, 0.0, 0.0, 0.0, 0.0, 0.0, 0.0, 0.0, 0.0, 0.0, 0.0, 0.0, 0.0, 0.0, 0.0, 0.0, 0.0, 0.0, 0.0, 0.0, 0.0, 0.0, 0.0, 0.0, 0.0, 0.0, 0.0, 0.0, 0.0, 0.0, 0.0, 0.0, 0.0, 0.0, 0.0, 0.0, 0.0, 0.0, 0.0, 0.0, 0.0, 0.0, 0.0, 0.0, 0.0, 0.0, 0.0, 0.0, 0.0, 0.0, 0.0, 0.0, 0.0, 0.0, 0.0, 0.0, 0.0, 0.0, 0.0, 0.0, 0.0, 0.0, 0.0, 0.0, 0.0, 0.0, 0.0, 0.0, 0.0, 0.0, 0.0, 0.0, 0.0, 0.0, 0.0, 0.0, 0.0, 0.0, 0.0, 0.0, 0.0, 0.0, 0.0, 0.0, 0.0, 0.0, 0.0, 0.0, 0.0, 0.0, 0.0, 0.0, 0.0, 0.0, 0.0, 0.0, 0.0, 0.0, 0.0, 0.0, 0.0, 0.0, 0.0, 0.0, 0.0, 0.0, 0.0, 0.0, 0.0, 0.0, 0.0, 0.0, 0.0, 0.0, 0.0, 0.0, 0.0, 0.0, 0.0, 0.0, 0.0, 0.0, 0.0, 0.0, 0.0, 0.0, 0.0, 0.0, 0.0, 0.0, 0.0, 0.0, 0.0, 0.0, 0.0, 0.0, 0.0, 0.0, 0.0, 0.0, 0.0, 0.0, 0.0, 0.0, 0.0, 0.0, 0.0, 0.0, 0.0, 0.0, 0.0, 0.0, 0.0, 0.0, 0.0, 0.0, 0.0, 0.0, 0.0, 0.0, 0.0, 0.0, 0.0, 0.0, 0.0, 0.0, 0.0, 0.0, 0.0, 0.0, 0.0, 0.0, 0.0, 0.0, 0.0, 0.0, 0.0, 0.0, 0.0, 0.0, 0.0, 0.0, 0.0, 0.0, 0.0, 0.0, 0.0, 0.0, 0.0, 0.0, 0.0, 0.0, 0.0, 0.0, 0.0, 0.0, 0.0, 0.0, 0.0, 0.0, 0.0, 0.0, 0.0, 0.0, 0.0, 0.0, 0.0, 0.0, 0.0, 0.0, 0.0, 0.0, 0.0, 0.0, 0.0, 0.0, 0.0, 0.0, 0.0, 0.0, 0.0, 0.0, 0.0, 0.0, 0.0, 0.0, 0.0, 0.0, 0.0, 0.0, 0.0, 0.0, 0.0, 0.0, 0.0, 0.0, 0.0, 0.0, 0.0, 0.0, 0.0, 0.0, 0.0, 0.0, 0.0, 0.0, 0.0, 0.0, 0.0, 0.0, 0.0, 0.0, 0.0, 0.0, 0.0, 0.0, 0.0, 0.0, 0.0, 0.0, 0.0, 0.0, 0.0, 0.0, 0.0, 0.0, 0.0, 0.0, 0.0, 0.0, 0.0, 0.0, 0.0, 0.0, 0.0, 0.0, 0.0, 0.0, 0.0, 0.0, 0.0, 0.0, 0.0, 0.0, 0.0, 0.0, 0.0, 0.0, 0.0, 0.0, 0.0, 0.0, 0.0, 0.0, 0.0, 0.0, 0.0, 0.0, 0.0, 0.0, 0.0, 0.0, 0.0, 0.0, 0.0, 0.0, 0.0, 0.0, 0.0, 0.0, 0.0, 0.0, 0.0, 0.0, 0.0, 0.0, 0.0, 0.0, 0.0, 0.0, 0.0, 0.0, 0.0, 0.0, 0.0, 0.0, 0.0, 0.0, 0.0, 0.0, 0.0, 0.0, 0.0, 0.0, 0.0, 0.0, 0.0, 0.0, 0.0, 0.0, 0.0, 0.0, 0.0, 0.0, 0.0, 0.0, 0.0, 0.0, 0.0, 0.0, 0.0, 0.0, 0.0, 0.0, 0.0, 0.0, 0.0, 0.0, 0.0, 0.0, 0.0, 0.0, 0.0, 0.0, 0.0, 0.0, 0.0, 0.0, 0.0, 0.0, 0.0, 0.0, 0.0, 0.0, 0.0, 0.0, 0.0, 0.0, 0.0, 0.0, 0.0, 0.0, 0.0, 0.0, 0.0, 0.0, 0.0, 0.0, 0.0, 0.0, 0.0, 0.0, 0.0, 0.0, 0.0, 0.0, 0.0, 0.0, 0.0, 0.0, 0.0, 0.0, 0.0, 0.0, 0.0, 0.0, 0.0, 0.0, 0.0, 0.0, 0.0, 0.0, 0.0, 0.0, 0.0, 0.0, 0.0, 0.0, 0.0, 0.0, 0.0, 0.0, 0.0, 0.0, 0.0, 0.0, 0.0, 0.0, 0.0, 0.0, 0.0, 0.0, 0.0, 0.0, 0.0, 0.0, 0.0, 0.0, 0.0, 0.0, 0.0, 0.0, 0.0, 0.0, 0.0, 0.0, 0.0, 0.0, 0.0, 0.0, 0.0, 0.0, 0.0, 0.0, 0.0, 0.0, 0.0, 0.0, 0.0, 0.0, 0.0, 0.0, 0.0, 0.0, 0.0, 0.0, 0.0, 0.0, 0.0, 0.0, 0.0, 0.0, 0.0, 0.0, 0.0, 0.0, 0.0, 0.0, 0.0, 0.0, 0.0, 0.0, 0.0, 0.0, 0.0, 0.0, 0.0, 0.0, 0.0, 0.0, 0.0, 0.0, 0.0, 0.0, 0.0, 0.0, 0.0, 0.0, 0.0, 0.0, 0.0, 0.0, 0.0, 0.0, 0.0, 0.0, 0.0, 0.0, 0.0, 0.0, 0.0, 0.0, 0.0, 0.0, 0.0, 0.0, 0.0, 0.0, 0.0, 0.0, 0.0, 0.0, 0.0, 0.0, 0.0, 0.0, 0.0, 0.0, 0.0, 0.0, 0.0, 0.0, 0.0, 0.0, 0.0, 0.0, 0.0, 0.0, 0.0, 0.0, 0.0, 0.0, 0.0, 0.0, 0.0, 0.0, 0.0, 0.0, 0.0, 0.0, 0.0, 0.0, 0.0, 0.0, 0.0, 0.0, 0.0, 0.0, 0.0, 0.0, 0.0, 0.0, 0.0, 0.0, 0.0, 0.0, 0.0, 0.0, 0.0, 0.0, 0.0, 0.0, 0.0, 0.0, 0.0, 0.0, 0.0, 0.0, 0.0, 0.0, 0.0, 0.0, 0.0, 0.0, 0.0, 0.0, 0.0, 0.0, 0.0, 0.0, 0.0, 0.0, 0.0, 0.0, 0.0, 0.0, 0.0, 0.0, 0.0, 0.0, 0.0, 0.0, 0.0, 0.0, 0.0, 0.0, 0.0, 0.0, 0.0, 0.0, 0.0, 0.0, 0.0, 0.0, 0.0, 0.0, 0.0, 0.0, 0.0, 0.0, 0.0, 0.0, 0.0, 0.0, 0.0, 0.0, 0.0, 0.0, 0.0, 0.0, 0.0, 0.0, 0.0, 0.0, 0.0, 0.0, 0.0, 0.0, 0.0, 0.0, 0.0, 0.0, 0.0, 0.0, 0.0, 0.0, 0.0, 0.0, 0.0, 0.0, 0.0, 0.0, 0.0, 0.0, 0.0, 0.0, 0.0, 0.0, 0.0, 0.0, 0.0, 0.0, 0.0, 0.0, 0.0, 0.0, 0.0, 0.0, 0.0, 0.0, 0.0, 0.0, 0.0, 0.0, 0.0, 0.0, 0.0, 0.0, 0.0, 0.0, 0.0, 0.0, 0.0, 0.0, 0.0, 0.0, 0.0, 0.0, 0.0, 0.0, 0.0, 0.0, 0.0, 0.0, 0.0, 0.0, 0.0, 0.0, 0.0, 0.0, 0.0, 0.0, 0.0, 0.0, 0.0, 0.0, 0.0, 0.0, 0.0, 0.0, 0.0, 0.0, 0.0, 0.0, 0.0, 0.0, 0.0, 0.0, 0.0, 0.0, 0.0, 0.0, 0.0, 0.0, 0.0, 0.0, 0.0, 0.0, 0.0, 0.0, 0.0, 0.0, 0.0, 0.0, 0.0, 0.0, 0.0, 0.0, 0.0, 0.0, 0.0, 0.0, 0.0, 0.0, 0.0, 0.0, 0.0, 0.0, 0.0, 0.0, 0.0, 0.0, 0.0, 0.0, 0.0, 0.0, 0.0, 0.0])
me_circle.materials.append(mat_cloth_s_color)
me_circle.materials.append(mat_wing_color)
me_circle.materials.append(mat_skin_coilor)
me_circle.materials.append(mat_hair_color)
me_circle.materials.append(mat_eye_color)
me_circle.materials.append(mat_eye_whites)
me_circle.update()

# ---- objects
ob_circle = bpy.data.objects.new('Circle', me_circle)
ob_camera = bpy.data.objects.new('Camera', cam_camera)
ob_point = bpy.data.objects.new('Point', light_point)

# ---- transforms, parenting, visibility, modifiers, constraints
ob_circle.location = (0.0, 0.0, 0.0)
ob_camera.location = (-4.013, -4.683, 3.547)
ob_camera.rotation_euler = (1.217, 3.34e-06, -0.6597)
ob_point.location = (0.0, -1.087, 4.035)

# ---- collection membership
scene.collection.objects.link(ob_circle)
scene.collection.objects.link(ob_camera)
scene.collection.objects.link(ob_point)

# ---- scene / render settings (as saved in the file)
scene.camera = ob_camera
scene.frame_start = 1; scene.frame_end = 250; scene.frame_set(1)
scene.render.engine = 'BLENDER_EEVEE_NEXT'
scene.render.resolution_y = 2048
scene.render.film_transparent = True
scene.render.bake_bias = 0.0
scene.render.bake_samples = 0
scene.render.compositor_device = 'GPU'
scene.eevee.use_volume_custom_range = False
scene.eevee.fast_gi_thickness_near = 0.1
scene.eevee.fast_gi_thickness_far = 0.0
scene.eevee.ray_tracing_options.screen_trace_thickness = 0.1
bpy.context.view_layer.update()
